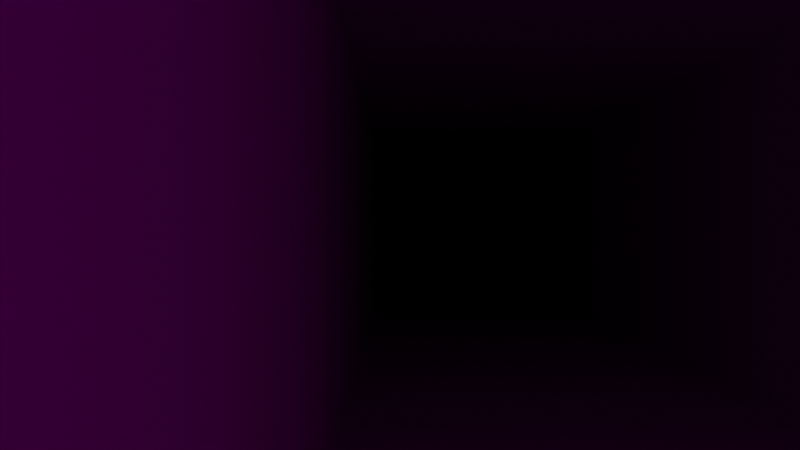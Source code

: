 # Source: result.blend  (saved by Blender 3.3.6; exported with 4.5.12 LTS)
import bpy
from mathutils import Matrix  # noqa: F401  (used for matrix-valued properties, if any)

bpy.ops.wm.read_factory_settings(use_empty=True)
scene = bpy.context.scene
scene.name = 'Scene'

# ---- collections
col_collection = bpy.data.collections.new('Collection'); scene.collection.children.link(col_collection)

# ---- images (referenced by path relative to the original .blend; pixels are not part of the script)
import os
ASSET_DIR = os.environ.get("B2B_ASSET_DIR", "")  # directory of the original .blend (textures are referenced by path, not embedded)
HERE = os.path.dirname(os.path.abspath(__file__))  # packed textures are extracted next to this script under _unpacked/

def load_image(name, relpath, width, height, colorspace="sRGB"):
    """Load a texture the original file referenced (path relative to the .blend, or extracted next to this script)."""
    p = next((c for c in (os.path.join(HERE, relpath), os.path.join(ASSET_DIR, relpath)) if relpath and os.path.exists(c)), "")
    if p:
        img = bpy.data.images.load(p, check_existing=True)
        img.name = name
    else:  # same state as the original file: an image datablock whose file is absent (Cycles renders it pink)
        img = bpy.data.images.new(name, width, height)
        img.source = "FILE"
        img.filepath = "//" + (relpath or name)
    img.colorspace_settings.name = colorspace
    return img
img_back_jpeg_001 = load_image('back.jpeg.001', 'back.jpeg', 1024, 1024, 'sRGB')
img_bottom_jpeg_001 = load_image('bottom.jpeg.001', 'bottom.jpeg', 1024, 1024, 'sRGB')
img_right_jpeg_001 = load_image('right.jpeg.001', 'right.jpeg', 1024, 1024, 'sRGB')
img_top_jpeg_001 = load_image('top.jpeg.001', 'top.jpeg', 1024, 1024, 'sRGB')
img_left_jpeg_001 = load_image('left.jpeg.001', 'left.jpeg', 1024, 1024, 'sRGB')

# ---- materials (node trees are filled in below, after node groups)
mat_backmaterial = bpy.data.materials.new('backMaterial')
mat_backmaterial.use_transparent_shadow = False
mat_backmaterial.roughness = 1.0
mat_bottommaterial = bpy.data.materials.new('bottomMaterial')
mat_bottommaterial.use_transparent_shadow = False
mat_bottommaterial.roughness = 1.0
mat_rightmaterial = bpy.data.materials.new('rightMaterial')
mat_rightmaterial.use_transparent_shadow = False
mat_rightmaterial.roughness = 1.0
mat_topmaterial_002 = bpy.data.materials.new('topMaterial.002')
mat_topmaterial_002.use_transparent_shadow = False
mat_topmaterial_002.roughness = 1.0
mat_leftmaterial = bpy.data.materials.new('leftMaterial')
mat_leftmaterial.use_transparent_shadow = False
mat_leftmaterial.roughness = 1.0

# ---- material node trees
mat_backmaterial.use_nodes = True; mat_backmaterial.node_tree.nodes.clear()
_N = mat_backmaterial.node_tree.nodes; _L = mat_backmaterial.node_tree.links
n0 = _N.new('ShaderNodeBsdfPrincipled'); n0.name = 'Principled BSDF'; n0.location = (1200, 0)
n0.distribution = 'GGX'
n0.subsurface_method = 'RANDOM_WALK_SKIN'
n0.inputs[2].default_value = 1.0
n0.inputs[3].default_value = 1.45
n0.inputs[13].default_value = 0.0
n0.inputs[27].default_value = (0.0, 0.0, 0.0, 1.0)
n0.inputs[28].default_value = 1.0
n1 = _N.new('ShaderNodeOutputMaterial'); n1.name = 'Material Output'; n1.location = (1500, 0)
n2 = _N.new('ShaderNodeTexImage'); n2.name = 'Image Texture'; n2.location = (600, 0)
n2.image = img_back_jpeg_001
_L.new(n2.outputs[0], n0.inputs[0])
_L.new(n0.outputs[0], n1.inputs[0])
n1.is_active_output = True
mat_bottommaterial.use_nodes = True; mat_bottommaterial.node_tree.nodes.clear()
_N = mat_bottommaterial.node_tree.nodes; _L = mat_bottommaterial.node_tree.links
n0 = _N.new('ShaderNodeBsdfPrincipled'); n0.name = 'Principled BSDF'; n0.location = (1200, 0)
n0.distribution = 'GGX'
n0.subsurface_method = 'RANDOM_WALK_SKIN'
n0.inputs[2].default_value = 1.0
n0.inputs[3].default_value = 1.45
n0.inputs[13].default_value = 0.0
n0.inputs[27].default_value = (0.0, 0.0, 0.0, 1.0)
n0.inputs[28].default_value = 1.0
n1 = _N.new('ShaderNodeOutputMaterial'); n1.name = 'Material Output'; n1.location = (1500, 0)
n2 = _N.new('ShaderNodeTexImage'); n2.name = 'Image Texture'; n2.location = (600, 0)
n2.image = img_bottom_jpeg_001
_L.new(n2.outputs[0], n0.inputs[0])
_L.new(n0.outputs[0], n1.inputs[0])
n1.is_active_output = True
mat_rightmaterial.use_nodes = True; mat_rightmaterial.node_tree.nodes.clear()
_N = mat_rightmaterial.node_tree.nodes; _L = mat_rightmaterial.node_tree.links
n0 = _N.new('ShaderNodeBsdfPrincipled'); n0.name = 'Principled BSDF'; n0.location = (1200, 0)
n0.distribution = 'GGX'
n0.subsurface_method = 'RANDOM_WALK_SKIN'
n0.inputs[2].default_value = 1.0
n0.inputs[3].default_value = 1.45
n0.inputs[13].default_value = 0.0
n0.inputs[27].default_value = (0.0, 0.0, 0.0, 1.0)
n0.inputs[28].default_value = 1.0
n1 = _N.new('ShaderNodeOutputMaterial'); n1.name = 'Material Output'; n1.location = (1500, 0)
n2 = _N.new('ShaderNodeTexImage'); n2.name = 'Image Texture'; n2.location = (600, 0)
n2.image = img_right_jpeg_001
_L.new(n2.outputs[0], n0.inputs[0])
_L.new(n0.outputs[0], n1.inputs[0])
n1.is_active_output = True
mat_topmaterial_002.use_nodes = True; mat_topmaterial_002.node_tree.nodes.clear()
_N = mat_topmaterial_002.node_tree.nodes; _L = mat_topmaterial_002.node_tree.links
n0 = _N.new('ShaderNodeBsdfPrincipled'); n0.name = 'Principled BSDF'; n0.location = (1200, 0)
n0.distribution = 'GGX'
n0.subsurface_method = 'RANDOM_WALK_SKIN'
n0.inputs[2].default_value = 1.0
n0.inputs[3].default_value = 1.45
n0.inputs[13].default_value = 0.0
n0.inputs[27].default_value = (0.0, 0.0, 0.0, 1.0)
n0.inputs[28].default_value = 1.0
n1 = _N.new('ShaderNodeOutputMaterial'); n1.name = 'Material Output'; n1.location = (1500, 0)
n2 = _N.new('ShaderNodeTexImage'); n2.name = 'Image Texture'; n2.location = (600, 0)
n2.image = img_top_jpeg_001
_L.new(n2.outputs[0], n0.inputs[0])
_L.new(n0.outputs[0], n1.inputs[0])
n1.is_active_output = True
mat_leftmaterial.use_nodes = True; mat_leftmaterial.node_tree.nodes.clear()
_N = mat_leftmaterial.node_tree.nodes; _L = mat_leftmaterial.node_tree.links
n0 = _N.new('ShaderNodeBsdfPrincipled'); n0.name = 'Principled BSDF'; n0.location = (1200, 0)
n0.distribution = 'GGX'
n0.subsurface_method = 'RANDOM_WALK_SKIN'
n0.inputs[2].default_value = 1.0
n0.inputs[3].default_value = 1.45
n0.inputs[13].default_value = 0.0
n0.inputs[27].default_value = (0.0, 0.0, 0.0, 1.0)
n0.inputs[28].default_value = 1.0
n1 = _N.new('ShaderNodeOutputMaterial'); n1.name = 'Material Output'; n1.location = (1500, 0)
n2 = _N.new('ShaderNodeTexImage'); n2.name = 'Image Texture'; n2.location = (600, 0)
n2.image = img_left_jpeg_001
_L.new(n2.outputs[0], n0.inputs[0])
_L.new(n0.outputs[0], n1.inputs[0])
n1.is_active_output = True

# ---- world
world_world = bpy.data.worlds.new('World'); scene.world = world_world
world_world.use_nodes = True; world_world.node_tree.nodes.clear()
_N = world_world.node_tree.nodes; _L = world_world.node_tree.links
n0 = _N.new('ShaderNodeOutputWorld'); n0.name = 'World Output'; n0.location = (300, 300)
n1 = _N.new('ShaderNodeBackground'); n1.name = 'Background'; n1.location = (10, 300)
n1.inputs[0].default_value = (0.05088, 0.05088, 0.05088, 1.0)
_L.new(n1.outputs[0], n0.inputs[0])
n0.is_active_output = True
world_world.color = (0.05088, 0.05088, 0.05088)
world_world.use_sun_shadow = False
world_world.sun_shadow_jitter_overblur = 0.0

# ---- cameras
cam_camera = bpy.data.cameras.new('Camera')
cam_camera.clip_end = 100.0
cam_camera.ortho_scale = 7.314

# ---- lights
light_light = bpy.data.lights.new('Light', 'POINT')
light_light.transmission_factor = 0.0
light_light.energy = 1000.0
light_light.shadow_soft_size = 0.1
light_light.shadow_maximum_resolution = 0.006
light_light.use_absolute_resolution = True

# ---- meshes
me_plane_006 = bpy.data.meshes.new('Plane.006')
me_plane_006.from_pydata([(-1.037, 0.0, -37.04), (1.333, 0.0, -37.04), (-1.037, 2.037, -37.04), (1.333, 2.037, -37.04)], [], [(0, 1, 3, 2)])
_uv = me_plane_006.uv_layers.new(name='UVMap')
_uv.uv.foreach_set('vector', [0.0, 0.0, 1.0, 0.0, 1.0, 1.0, 0.0, 1.0])
me_plane_006.materials.append(mat_backmaterial)
me_plane_006.update()
me_plane_007 = bpy.data.meshes.new('Plane.007')
me_plane_007.from_pydata([(-1.037, 0.0, 0.0), (1.333, 0.0, 0.0), (-1.037, 0.0, -37.04), (1.333, 0.0, -37.04)], [], [(0, 1, 3, 2)])
_uv = me_plane_007.uv_layers.new(name='UVMap')
_uv.uv.foreach_set('vector', [0.0, 0.0, 1.0, 0.0, 1.0, 1.0, 0.0, 1.0])
me_plane_007.materials.append(mat_bottommaterial)
me_plane_007.update()
me_plane_008 = bpy.data.meshes.new('Plane.008')
me_plane_008.from_pydata([(1.333, 0.0, -37.04), (1.333, 0.0, 0.0), (1.333, 2.037, -37.04), (1.333, 2.037, 0.0)], [], [(0, 1, 3, 2)])
_uv = me_plane_008.uv_layers.new(name='UVMap')
_uv.uv.foreach_set('vector', [0.0, 0.0, 1.0, 0.0, 1.0, 1.0, 0.0, 1.0])
me_plane_008.materials.append(mat_rightmaterial)
me_plane_008.update()
me_plane_009 = bpy.data.meshes.new('Plane.009')
me_plane_009.from_pydata([(-1.037, 2.037, -37.04), (1.333, 2.037, -37.04), (-1.037, 2.037, 0.0), (1.333, 2.037, 0.0)], [], [(0, 1, 3, 2)])
_uv = me_plane_009.uv_layers.new(name='UVMap')
_uv.uv.foreach_set('vector', [0.0, 0.0, 1.0, 0.0, 1.0, 1.0, 0.0, 1.0])
me_plane_009.materials.append(mat_topmaterial_002)
me_plane_009.update()
me_plane_010 = bpy.data.meshes.new('Plane.010')
me_plane_010.from_pydata([(-1.037, 0.0, 0.0), (-1.037, 0.0, -37.04), (-1.037, 2.037, 0.0), (-1.037, 2.037, -37.04)], [], [(0, 1, 3, 2)])
_uv = me_plane_010.uv_layers.new(name='UVMap')
_uv.uv.foreach_set('vector', [0.0, 0.0, 1.0, 0.0, 1.0, 1.0, 0.0, 1.0])
me_plane_010.materials.append(mat_leftmaterial)
me_plane_010.update()

# ---- objects
ob_light = bpy.data.objects.new('Light', light_light)
ob_camera = bpy.data.objects.new('Camera', cam_camera)
ob_plane = bpy.data.objects.new('Plane', me_plane_006)
ob_plane_001 = bpy.data.objects.new('Plane.001', me_plane_007)
ob_plane_002 = bpy.data.objects.new('Plane.002', me_plane_008)
ob_plane_003 = bpy.data.objects.new('Plane.003', me_plane_009)
ob_plane_004 = bpy.data.objects.new('Plane.004', me_plane_010)

# ---- transforms, parenting, visibility, modifiers, constraints
ob_light.location = (4.076, 1.005, 5.904)
ob_light.rotation_euler = (0.6503, 0.05522, 1.866)
ob_light.lock_rotations_4d = False
ob_light.empty_display_type = 'ARROWS'
ob_light.color = (0.0, 0.0, 0.0, 0.0)
ob_light.lineart.crease_threshold = 0.0
ob_camera.location = (-0.75, 0.0, 1.0)
ob_camera.rotation_euler = (1.571, 0.0, 0.0)
ob_camera.lock_rotations_4d = False
ob_camera.empty_display_type = 'ARROWS'
ob_camera.color = (0.0, 0.0, 0.0, 0.0)
ob_camera.display_type = 'WIRE'
ob_camera.lineart.crease_threshold = 0.0
ob_plane.location = (0.0, 0.0, 0.0)
ob_plane.rotation_euler = (1.571, -0.0, 0.0)
ob_plane_001.location = (0.0, 0.0, 0.0)
ob_plane_001.rotation_euler = (1.571, -0.0, 0.0)
ob_plane_002.location = (0.0, 0.0, 0.0)
ob_plane_002.rotation_euler = (1.571, -0.0, 0.0)
ob_plane_003.location = (0.0, 0.0, 0.0)
ob_plane_003.rotation_euler = (1.571, -0.0, 0.0)
ob_plane_004.location = (0.0, 0.0, 0.0)
ob_plane_004.rotation_euler = (1.571, -0.0, 0.0)

# ---- collection membership
col_collection.objects.link(ob_light)
col_collection.objects.link(ob_camera)
col_collection.objects.link(ob_plane)
col_collection.objects.link(ob_plane_001)
col_collection.objects.link(ob_plane_002)
col_collection.objects.link(ob_plane_003)
col_collection.objects.link(ob_plane_004)

# ---- scene / render settings (as saved in the file)
scene.camera = ob_camera
scene.frame_start = 1; scene.frame_end = 250; scene.frame_set(213)
scene.render.engine = 'BLENDER_EEVEE_NEXT'
scene.cycles.sampling_pattern = 'TABULATED_SOBOL'
scene.cycles.use_light_tree = False
scene.view_settings.view_transform = 'Filmic'
bpy.context.view_layer.update()
